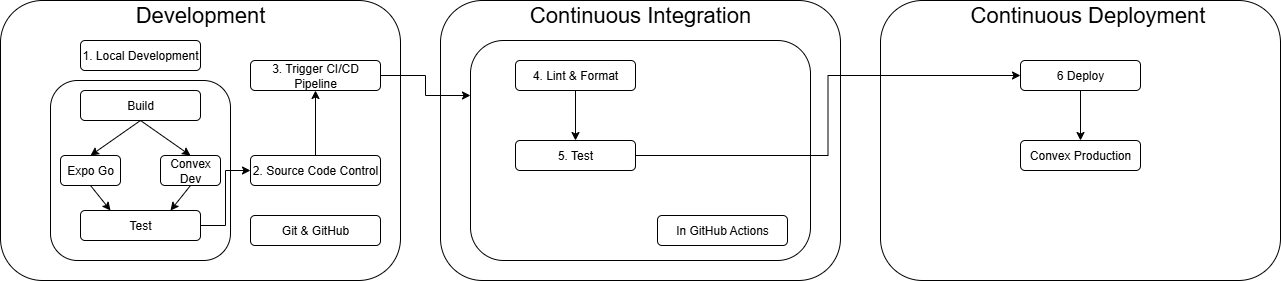

The diagram above was exported from draw.io. Its source (the exported page's mxGraphModel, read from the mxfile embedded in the PNG):
<mxGraphModel dx="1310" dy="695" grid="1" gridSize="10" guides="1" tooltips="1" connect="1" arrows="1" fold="1" page="1" pageScale="1" pageWidth="827" pageHeight="1169" math="0" shadow="0">
  <root>
    <mxCell id="0" />
    <mxCell id="1" parent="0" />
    <mxCell id="zbdat-fpIp3rL_-vfqH9-1" value="" style="rounded=1;whiteSpace=wrap;html=1;" vertex="1" parent="1">
      <mxGeometry x="40" y="40" width="400" height="280" as="geometry" />
    </mxCell>
    <mxCell id="zbdat-fpIp3rL_-vfqH9-2" value="&lt;font style=&quot;font-size: 22px;&quot;&gt;Development&lt;/font&gt;" style="text;html=1;align=center;verticalAlign=middle;whiteSpace=wrap;rounded=0;strokeWidth=2;" vertex="1" parent="1">
      <mxGeometry x="210" y="40" width="60" height="30" as="geometry" />
    </mxCell>
    <mxCell id="zbdat-fpIp3rL_-vfqH9-3" value="1. Local Development" style="rounded=1;whiteSpace=wrap;html=1;" vertex="1" parent="1">
      <mxGeometry x="120" y="80" width="120" height="30" as="geometry" />
    </mxCell>
    <mxCell id="zbdat-fpIp3rL_-vfqH9-5" value="" style="rounded=1;whiteSpace=wrap;html=1;" vertex="1" parent="1">
      <mxGeometry x="90" y="120" width="180" height="180" as="geometry" />
    </mxCell>
    <mxCell id="zbdat-fpIp3rL_-vfqH9-9" value="Build" style="rounded=1;whiteSpace=wrap;html=1;" vertex="1" parent="1">
      <mxGeometry x="120" y="130" width="120" height="30" as="geometry" />
    </mxCell>
    <mxCell id="zbdat-fpIp3rL_-vfqH9-11" value="Expo Go" style="rounded=1;whiteSpace=wrap;html=1;" vertex="1" parent="1">
      <mxGeometry x="100" y="195" width="60" height="30" as="geometry" />
    </mxCell>
    <mxCell id="zbdat-fpIp3rL_-vfqH9-13" value="Convex Dev" style="rounded=1;whiteSpace=wrap;html=1;" vertex="1" parent="1">
      <mxGeometry x="200" y="195" width="60" height="30" as="geometry" />
    </mxCell>
    <mxCell id="zbdat-fpIp3rL_-vfqH9-59" style="edgeStyle=orthogonalEdgeStyle;rounded=0;orthogonalLoop=1;jettySize=auto;html=1;exitX=1;exitY=0.5;exitDx=0;exitDy=0;entryX=0;entryY=0.5;entryDx=0;entryDy=0;" edge="1" parent="1" source="zbdat-fpIp3rL_-vfqH9-18" target="zbdat-fpIp3rL_-vfqH9-24">
      <mxGeometry relative="1" as="geometry" />
    </mxCell>
    <mxCell id="zbdat-fpIp3rL_-vfqH9-18" value="Test" style="rounded=1;whiteSpace=wrap;html=1;" vertex="1" parent="1">
      <mxGeometry x="120" y="250" width="120" height="30" as="geometry" />
    </mxCell>
    <mxCell id="zbdat-fpIp3rL_-vfqH9-19" value="" style="endArrow=classic;html=1;rounded=0;exitX=0.5;exitY=1;exitDx=0;exitDy=0;entryX=0.5;entryY=0;entryDx=0;entryDy=0;" edge="1" parent="1" source="zbdat-fpIp3rL_-vfqH9-9" target="zbdat-fpIp3rL_-vfqH9-11">
      <mxGeometry width="50" height="50" relative="1" as="geometry">
        <mxPoint x="190" y="210" as="sourcePoint" />
        <mxPoint x="240" y="160" as="targetPoint" />
      </mxGeometry>
    </mxCell>
    <mxCell id="zbdat-fpIp3rL_-vfqH9-21" value="" style="endArrow=classic;html=1;rounded=0;exitX=0.5;exitY=1;exitDx=0;exitDy=0;entryX=0.5;entryY=0;entryDx=0;entryDy=0;" edge="1" parent="1" source="zbdat-fpIp3rL_-vfqH9-9" target="zbdat-fpIp3rL_-vfqH9-13">
      <mxGeometry width="50" height="50" relative="1" as="geometry">
        <mxPoint x="210" y="170" as="sourcePoint" />
        <mxPoint x="160" y="205" as="targetPoint" />
      </mxGeometry>
    </mxCell>
    <mxCell id="zbdat-fpIp3rL_-vfqH9-22" value="" style="endArrow=classic;html=1;rounded=0;exitX=0.5;exitY=1;exitDx=0;exitDy=0;entryX=0.25;entryY=0;entryDx=0;entryDy=0;" edge="1" parent="1" source="zbdat-fpIp3rL_-vfqH9-11" target="zbdat-fpIp3rL_-vfqH9-18">
      <mxGeometry width="50" height="50" relative="1" as="geometry">
        <mxPoint x="160" y="170" as="sourcePoint" />
        <mxPoint x="210" y="205" as="targetPoint" />
      </mxGeometry>
    </mxCell>
    <mxCell id="zbdat-fpIp3rL_-vfqH9-23" value="" style="endArrow=classic;html=1;rounded=0;exitX=0.5;exitY=1;exitDx=0;exitDy=0;entryX=0.75;entryY=0;entryDx=0;entryDy=0;" edge="1" parent="1" source="zbdat-fpIp3rL_-vfqH9-13" target="zbdat-fpIp3rL_-vfqH9-18">
      <mxGeometry width="50" height="50" relative="1" as="geometry">
        <mxPoint x="190" y="220" as="sourcePoint" />
        <mxPoint x="240" y="245" as="targetPoint" />
      </mxGeometry>
    </mxCell>
    <mxCell id="zbdat-fpIp3rL_-vfqH9-24" value="2. Source Code Control" style="rounded=1;whiteSpace=wrap;html=1;" vertex="1" parent="1">
      <mxGeometry x="290" y="195" width="130" height="30" as="geometry" />
    </mxCell>
    <mxCell id="zbdat-fpIp3rL_-vfqH9-25" value="Git &amp;amp; GitHub" style="rounded=1;whiteSpace=wrap;html=1;" vertex="1" parent="1">
      <mxGeometry x="290" y="255" width="130" height="30" as="geometry" />
    </mxCell>
    <mxCell id="zbdat-fpIp3rL_-vfqH9-27" value="3. Trigger CI/CD Pipeline" style="rounded=1;whiteSpace=wrap;html=1;" vertex="1" parent="1">
      <mxGeometry x="290" y="100" width="130" height="30" as="geometry" />
    </mxCell>
    <mxCell id="zbdat-fpIp3rL_-vfqH9-30" value="" style="endArrow=classic;html=1;rounded=0;exitX=0.5;exitY=0;exitDx=0;exitDy=0;entryX=0.5;entryY=1;entryDx=0;entryDy=0;" edge="1" parent="1" source="zbdat-fpIp3rL_-vfqH9-24" target="zbdat-fpIp3rL_-vfqH9-27">
      <mxGeometry width="50" height="50" relative="1" as="geometry">
        <mxPoint x="200" y="180" as="sourcePoint" />
        <mxPoint x="250" y="215" as="targetPoint" />
      </mxGeometry>
    </mxCell>
    <mxCell id="zbdat-fpIp3rL_-vfqH9-31" value="" style="rounded=1;whiteSpace=wrap;html=1;" vertex="1" parent="1">
      <mxGeometry x="480" y="40" width="400" height="280" as="geometry" />
    </mxCell>
    <mxCell id="zbdat-fpIp3rL_-vfqH9-32" value="&lt;font style=&quot;font-size: 22px;&quot;&gt;Continuous Integration&lt;/font&gt;" style="text;html=1;align=center;verticalAlign=middle;whiteSpace=wrap;rounded=0;strokeWidth=2;" vertex="1" parent="1">
      <mxGeometry x="565" y="40" width="230" height="30" as="geometry" />
    </mxCell>
    <mxCell id="zbdat-fpIp3rL_-vfqH9-34" value="" style="rounded=1;whiteSpace=wrap;html=1;" vertex="1" parent="1">
      <mxGeometry x="510" y="80" width="340" height="220" as="geometry" />
    </mxCell>
    <mxCell id="zbdat-fpIp3rL_-vfqH9-35" value="4. Lint &amp;amp; Format" style="rounded=1;whiteSpace=wrap;html=1;" vertex="1" parent="1">
      <mxGeometry x="555" y="100" width="120" height="30" as="geometry" />
    </mxCell>
    <mxCell id="zbdat-fpIp3rL_-vfqH9-38" value="5. Test" style="rounded=1;whiteSpace=wrap;html=1;" vertex="1" parent="1">
      <mxGeometry x="555" y="180" width="120" height="30" as="geometry" />
    </mxCell>
    <mxCell id="zbdat-fpIp3rL_-vfqH9-42" value="" style="endArrow=classic;html=1;rounded=0;exitX=0.5;exitY=1;exitDx=0;exitDy=0;entryX=0.5;entryY=0;entryDx=0;entryDy=0;" edge="1" parent="1" source="zbdat-fpIp3rL_-vfqH9-35" target="zbdat-fpIp3rL_-vfqH9-38">
      <mxGeometry width="50" height="50" relative="1" as="geometry">
        <mxPoint x="535" y="225" as="sourcePoint" />
        <mxPoint x="545" y="245" as="targetPoint" />
      </mxGeometry>
    </mxCell>
    <mxCell id="zbdat-fpIp3rL_-vfqH9-49" value="" style="rounded=1;whiteSpace=wrap;html=1;" vertex="1" parent="1">
      <mxGeometry x="920" y="40" width="400" height="280" as="geometry" />
    </mxCell>
    <mxCell id="zbdat-fpIp3rL_-vfqH9-50" value="&lt;font style=&quot;font-size: 22px;&quot;&gt;Continuous Deployment&lt;/font&gt;" style="text;html=1;align=center;verticalAlign=middle;whiteSpace=wrap;rounded=0;strokeWidth=2;" vertex="1" parent="1">
      <mxGeometry x="1005" y="40" width="245" height="30" as="geometry" />
    </mxCell>
    <mxCell id="zbdat-fpIp3rL_-vfqH9-52" value="6 Deploy" style="rounded=1;whiteSpace=wrap;html=1;" vertex="1" parent="1">
      <mxGeometry x="1060" y="100" width="120" height="30" as="geometry" />
    </mxCell>
    <mxCell id="zbdat-fpIp3rL_-vfqH9-53" value="Convex Production" style="rounded=1;whiteSpace=wrap;html=1;" vertex="1" parent="1">
      <mxGeometry x="1060" y="180" width="120" height="30" as="geometry" />
    </mxCell>
    <mxCell id="zbdat-fpIp3rL_-vfqH9-54" value="" style="endArrow=classic;html=1;rounded=0;exitX=0.5;exitY=1;exitDx=0;exitDy=0;entryX=0.5;entryY=0;entryDx=0;entryDy=0;" edge="1" parent="1" source="zbdat-fpIp3rL_-vfqH9-52" target="zbdat-fpIp3rL_-vfqH9-53">
      <mxGeometry width="50" height="50" relative="1" as="geometry">
        <mxPoint x="1110" y="225" as="sourcePoint" />
        <mxPoint x="1120" y="245" as="targetPoint" />
      </mxGeometry>
    </mxCell>
    <mxCell id="zbdat-fpIp3rL_-vfqH9-58" style="edgeStyle=orthogonalEdgeStyle;rounded=0;orthogonalLoop=1;jettySize=auto;html=1;exitX=1;exitY=0.5;exitDx=0;exitDy=0;entryX=0;entryY=0.5;entryDx=0;entryDy=0;" edge="1" parent="1" source="zbdat-fpIp3rL_-vfqH9-38" target="zbdat-fpIp3rL_-vfqH9-52">
      <mxGeometry relative="1" as="geometry" />
    </mxCell>
    <mxCell id="zbdat-fpIp3rL_-vfqH9-60" style="edgeStyle=orthogonalEdgeStyle;rounded=0;orthogonalLoop=1;jettySize=auto;html=1;exitX=1;exitY=0.5;exitDx=0;exitDy=0;entryX=0;entryY=0.25;entryDx=0;entryDy=0;" edge="1" parent="1" source="zbdat-fpIp3rL_-vfqH9-27" target="zbdat-fpIp3rL_-vfqH9-34">
      <mxGeometry relative="1" as="geometry" />
    </mxCell>
    <mxCell id="zbdat-fpIp3rL_-vfqH9-67" value="In GitHub Actions" style="rounded=1;whiteSpace=wrap;html=1;" vertex="1" parent="1">
      <mxGeometry x="697" y="255" width="130" height="30" as="geometry" />
    </mxCell>
  </root>
</mxGraphModel>